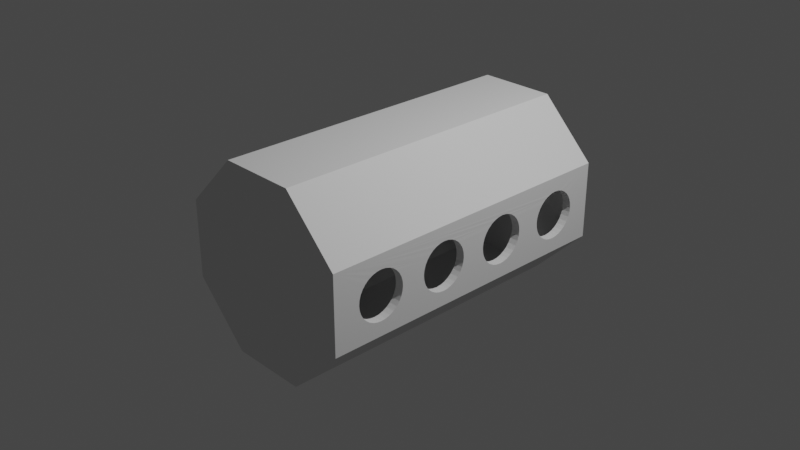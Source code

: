 # Source: SpaceShip.blend  (saved by Blender 3.3.6; exported with 4.5.12 LTS)
import bpy
from mathutils import Matrix  # noqa: F401  (used for matrix-valued properties, if any)

bpy.ops.wm.read_factory_settings(use_empty=True)
scene = bpy.context.scene
scene.name = 'Scene'

# ---- collections
col_collection = bpy.data.collections.new('Collection'); scene.collection.children.link(col_collection)

# ---- world
world_world = bpy.data.worlds.new('World'); scene.world = world_world
world_world.use_nodes = True; world_world.node_tree.nodes.clear()
_N = world_world.node_tree.nodes; _L = world_world.node_tree.links
n0 = _N.new('ShaderNodeOutputWorld'); n0.name = 'World Output'; n0.location = (300, 300)
n1 = _N.new('ShaderNodeBackground'); n1.name = 'Background'; n1.location = (10, 300)
n1.inputs[0].default_value = (0.05088, 0.05088, 0.05088, 1.0)
_L.new(n1.outputs[0], n0.inputs[0])
n0.is_active_output = True
world_world.color = (0.05088, 0.05088, 0.05088)
world_world.use_sun_shadow = False
world_world.sun_shadow_jitter_overblur = 0.0

# ---- cameras
cam_camera = bpy.data.cameras.new('Camera')
cam_camera.clip_end = 100.0
cam_camera.ortho_scale = 7.314

# ---- lights
light_light = bpy.data.lights.new('Light', 'POINT')
light_light.transmission_factor = 0.0
light_light.energy = 1000.0
light_light.shadow_soft_size = 0.1
light_light.shadow_maximum_resolution = 0.006
light_light.use_absolute_resolution = True

# ---- meshes
me_cylinder_002 = bpy.data.meshes.new('Cylinder.002')
me_cylinder_002.from_pydata([(0.0, 1.0, -1.0), (0.0, 1.0, 1.0), (0.7071, 0.7071, -1.0), (0.7071, 0.7071, 1.0), (1.0, 0.0, -1.0), (1.0, 0.0, 1.0), (0.7071, -0.7071, -1.0), (0.7071, -0.7071, 1.0), (0.0, -1.0, -1.0), (0.0, -1.0, 1.0), (-0.7071, -0.7071, -1.0), (-0.7071, -0.7071, 1.0), (-1.0, 0.0, -1.0), (-1.0, 0.0, 1.0), (-0.7071, 0.7071, -1.0), (-0.7071, 0.7071, 1.0), (2.546e-08, 1.103, -1.103), (2.546e-08, 1.103, 1.103), (0.7798, 0.7798, -1.103), (0.7798, 0.7798, 1.103), (1.103, -3.212e-08, -1.103), (1.103, -3.212e-08, 1.103), (0.7798, -0.7798, -1.103), (0.7798, -0.7798, 1.103), (-2.568e-08, -1.103, -1.103), (-2.568e-08, -1.103, 1.103), (-0.7798, -0.7798, -1.103), (-0.7798, -0.7798, 1.103), (-1.103, 1.902e-08, -1.103), (-1.103, 1.902e-08, 1.103), (-0.7798, 0.7798, -1.103), (-0.7798, 0.7798, 1.103), (0.7522, -0.5981, -0.7699), (0.7522, -0.5981, -0.2625), (0.7522, -0.5981, 0.2449), (0.7542, -0.5934, -0.2295), (0.7542, -0.5934, 0.2119), (0.7542, -0.5934, -0.8028), (0.7542, -0.5934, -0.7369), (0.7542, -0.5934, -0.2955), (0.7542, -0.5934, 0.2779), (0.7599, -0.5795, -0.1978), (0.7599, -0.5795, 0.1802), (0.7599, -0.5795, -0.8346), (0.7599, -0.5795, -0.7051), (0.7599, -0.5795, -0.3272), (0.7599, -0.5795, 0.3096), (0.7819, -0.5266, -0.6503), (0.7819, -0.5266, -0.3821), (0.7693, -0.557, -0.6759), (0.7693, -0.557, -0.3564), (0.7693, -0.557, -0.1685), (0.7693, -0.557, 0.1509), (0.7693, -0.557, 0.3389), (0.7972, -0.4896, 0.1043), (0.7972, -0.4896, -0.1219), (0.7972, -0.4896, -0.4031), (0.7972, -0.4896, -0.6292), (0.7972, -0.4896, -0.9105), (0.7819, -0.5266, -0.8894), (0.7819, -0.5266, -0.1429), (0.7819, -0.5266, 0.1253), (0.7819, -0.5266, 0.3645), (0.7693, -0.557, -0.8638), (0.8147, -0.4474, -0.6136), (0.8147, -0.4474, -0.4187), (0.8147, -0.4474, -0.1062), (0.8147, -0.4474, 0.08864), (0.8337, -0.4016, -0.604), (0.8337, -0.4016, -0.4284), (0.8337, -0.4016, -0.0966), (0.8337, -0.4016, 0.07902), (0.8337, -0.4016, -0.9357), (0.8534, -0.3539, -0.939), (0.8449, -0.3744, -0.6021), (0.8422, -0.381, 0.07762), (0.8421, -0.3811, 0.07762), (0.8449, -0.3744, -0.09475), (0.8731, -0.3063, -0.9357), (0.8619, -0.3335, -0.4302), (0.8534, -0.3539, -0.09336), (0.8534, -0.3539, -0.6007), (0.8534, -0.3539, -0.4316), (0.8921, -0.2605, -0.9261), (0.8921, -0.2605, -0.6136), (0.8921, -0.2605, -0.4187), (0.9096, -0.2183, -0.6292), (0.9096, -0.2183, -0.4031), (0.9096, -0.2183, -0.9105), (0.9375, -0.1509, -0.8638), (0.9375, -0.1509, -0.6759), (0.9546, -0.1097, -0.7699), (0.9526, -0.1144, -0.7369), (0.9526, -0.1144, -0.8028), (0.9469, -0.1283, -0.8346), (0.9469, -0.1283, -0.7051), (0.9249, -0.1812, -0.8894), (0.9249, -0.1812, -0.6503), (0.8731, -0.3063, -0.604), (0.8731, -0.3063, -0.4284), (0.8147, -0.4474, -0.9261), (0.7522, -0.5981, 0.7523), (0.7542, -0.5934, 0.7193), (0.7542, -0.5934, 0.7853), (0.7693, -0.557, 0.6583), (0.7693, -0.557, 0.8462), (0.7599, -0.5795, 0.6875), (0.7599, -0.5795, 0.817), (0.7972, -0.4896, 0.3855), (0.7972, -0.4896, 0.6116), (0.7819, -0.5266, 0.6327), (0.8147, -0.4474, 0.4011), (0.8147, -0.4474, 0.596), (0.8147, -0.4474, 0.9085), (0.7972, -0.4896, 0.8929), (0.7819, -0.5266, 0.8719), (0.8337, -0.4016, 0.5864), (0.8337, -0.4016, 0.4108), (0.8449, -0.3744, 0.4126), (0.8534, -0.3539, 0.07577), (0.8337, -0.4016, 0.9181), (0.8534, -0.3539, 0.414), (0.8619, -0.3335, 0.5845), (0.8534, -0.3539, 0.5831), (0.8534, -0.3539, 0.9214), (0.8731, -0.3063, 0.4108), (0.8731, -0.3063, 0.5864), (0.8921, -0.2605, -0.1062), (0.8921, -0.2605, 0.08864), (0.8921, -0.2605, 0.596), (0.8921, -0.2605, 0.4011), (0.8731, -0.3063, 0.9181), (0.8731, -0.3063, -0.0966), (0.8731, -0.3063, 0.07902), (0.9096, -0.2183, 0.3855), (0.9096, -0.2183, 0.6116), (0.9096, -0.2183, -0.1219), (0.9096, -0.2183, 0.1043), (0.9096, -0.2183, 0.8929), (0.9249, -0.1812, 0.6327), (0.9249, -0.1812, 0.3645), (0.9375, -0.1509, 0.3389), (0.9375, -0.1509, 0.6583), (0.9375, -0.1509, -0.3564), (0.9375, -0.1509, -0.1685), (0.9375, -0.1509, 0.1509), (0.9249, -0.1812, -0.3821), (0.9249, -0.1812, -0.1429), (0.9249, -0.1812, 0.1253), (0.9249, -0.1812, 0.8719), (0.9469, -0.1283, -0.1978), (0.9469, -0.1283, 0.1802), (0.9469, -0.1283, 0.3096), (0.9469, -0.1283, 0.6875), (0.9469, -0.1283, 0.817), (0.9526, -0.1144, 0.2119), (0.9526, -0.1144, -0.2295), (0.9546, -0.1097, 0.2449), (0.9546, -0.1097, -0.2625), (0.9546, -0.1097, 0.7523), (0.9526, -0.1144, -0.2955), (0.9526, -0.1144, 0.2779), (0.9526, -0.1144, 0.7193), (0.9526, -0.1144, 0.7853), (0.9469, -0.1283, -0.3272), (0.9375, -0.1509, 0.8462), (0.8921, -0.2605, 0.9085), (-0.9546, 0.1097, -0.7699), (-0.9526, 0.1144, -0.8028), (-0.9526, 0.1144, -0.7369), (-0.9375, 0.1509, -0.8638), (-0.9375, 0.1509, -0.6759), (-0.9469, 0.1283, -0.8346), (-0.9469, 0.1283, -0.7051), (-0.9096, 0.2183, -0.6292), (-0.9096, 0.2183, -0.4031), (-0.9249, 0.1812, -0.6503), (-0.8921, 0.2605, -0.6136), (-0.8921, 0.2605, -0.4187), (-0.8921, 0.2605, -0.9261), (-0.9096, 0.2183, -0.9105), (-0.9249, 0.1812, -0.8894), (-0.8626, 0.3318, -0.6022), (-0.8731, 0.3063, -0.604), (-0.8731, 0.3063, -0.4284), (-0.8676, 0.3197, -0.09569), (-0.8534, 0.3539, -0.6007), (-0.8442, 0.376, -0.4301), (-0.8534, 0.3539, -0.4316), (-0.8428, 0.3795, -0.0951), (-0.8534, 0.3539, -0.09336), (-0.8422, 0.381, 0.07762), (-0.8534, 0.3539, -0.939), (-0.8337, 0.4016, -0.4284), (-0.8337, 0.4016, -0.604), (-0.8337, 0.4016, 0.07902), (-0.8337, 0.4016, -0.0966), (-0.8147, 0.4474, -0.4187), (-0.8147, 0.4474, -0.6136), (-0.8147, 0.4474, -0.1062), (-0.8147, 0.4474, 0.08864), (-0.8147, 0.4474, -0.9261), (-0.8337, 0.4016, -0.9357), (-0.8731, 0.3063, -0.9357), (-0.7972, 0.4896, -0.6292), (-0.7972, 0.4896, -0.4031), (-0.7972, 0.4896, -0.1219), (-0.7972, 0.4896, 0.1043), (-0.7819, 0.5266, 0.1253), (-0.7819, 0.5266, -0.1429), (-0.7693, 0.557, -0.1685), (-0.7693, 0.557, 0.1509), (-0.7693, 0.557, -0.8638), (-0.7693, 0.557, -0.6759), (-0.7693, 0.557, -0.3564), (-0.7819, 0.5266, -0.8894), (-0.7819, 0.5266, -0.6503), (-0.7819, 0.5266, -0.3821), (-0.7819, 0.5266, 0.3645), (-0.7599, 0.5795, -0.7051), (-0.7599, 0.5795, -0.3272), (-0.7599, 0.5795, -0.1978), (-0.7599, 0.5795, 0.1802), (-0.7599, 0.5795, 0.3096), (-0.7522, 0.5981, 0.2449), (-0.7522, 0.5981, -0.2625), (-0.7522, 0.5981, -0.7699), (-0.7542, 0.5934, -0.8028), (-0.7542, 0.5934, -0.7369), (-0.7542, 0.5934, -0.2955), (-0.7542, 0.5934, -0.2295), (-0.7542, 0.5934, 0.2119), (-0.7542, 0.5934, 0.2779), (-0.7599, 0.5795, -0.8346), (-0.7972, 0.4896, -0.9105), (-0.7693, 0.557, 0.3389), (-0.9546, 0.1097, -0.2625), (-0.9546, 0.1097, 0.2449), (-0.9546, 0.1097, 0.7523), (-0.9526, 0.1144, -0.2295), (-0.9526, 0.1144, 0.2119), (-0.9526, 0.1144, -0.2955), (-0.9526, 0.1144, 0.2779), (-0.9526, 0.1144, 0.7193), (-0.9469, 0.1283, -0.1978), (-0.9469, 0.1283, 0.1802), (-0.9469, 0.1283, 0.6875), (-0.9469, 0.1283, 0.3096), (-0.9469, 0.1283, -0.3272), (-0.9526, 0.1144, 0.7853), (-0.9469, 0.1283, 0.817), (-0.9375, 0.1509, 0.3389), (-0.9375, 0.1509, 0.6583), (-0.9249, 0.1812, -0.1429), (-0.9249, 0.1812, 0.1253), (-0.9375, 0.1509, -0.1685), (-0.9375, 0.1509, 0.1509), (-0.9375, 0.1509, 0.8462), (-0.9249, 0.1812, 0.3645), (-0.9249, 0.1812, 0.6327), (-0.9096, 0.2183, 0.6116), (-0.9096, 0.2183, 0.3855), (-0.9096, 0.2183, 0.1043), (-0.9096, 0.2183, -0.1219), (-0.9249, 0.1812, -0.3821), (-0.9249, 0.1812, 0.8719), (-0.9375, 0.1509, -0.3564), (-0.9096, 0.2183, 0.8929), (-0.8921, 0.2605, -0.1062), (-0.8921, 0.2605, 0.08864), (-0.8921, 0.2605, 0.4011), (-0.8921, 0.2605, 0.596), (-0.8731, 0.3063, -0.0966), (-0.8731, 0.3063, 0.07902), (-0.8731, 0.3063, 0.4108), (-0.8731, 0.3063, 0.5864), (-0.8921, 0.2605, 0.9085), (-0.864, 0.3284, 0.07751), (-0.8534, 0.3539, 0.07577), (-0.8626, 0.3318, 0.4125), (-0.8731, 0.3063, 0.9181), (-0.8337, 0.4016, 0.4108), (-0.8337, 0.4016, 0.5864), (-0.8442, 0.376, 0.5846), (-0.8534, 0.3539, 0.9214), (-0.8534, 0.3539, 0.414), (-0.8534, 0.3539, 0.5831), (-0.8337, 0.4016, 0.9181), (-0.8147, 0.4474, 0.596), (-0.8147, 0.4474, 0.4011), (-0.7972, 0.4896, 0.3855), (-0.7972, 0.4896, 0.6116), (-0.7819, 0.5266, 0.6327), (-0.7972, 0.4896, 0.8929), (-0.8147, 0.4474, 0.9085), (-0.7693, 0.557, 0.6583), (-0.7693, 0.557, 0.8462), (-0.7522, 0.5981, 0.7523), (-0.7542, 0.5934, 0.7853), (-0.7542, 0.5934, 0.7193), (-0.7599, 0.5795, 0.817), (-0.7599, 0.5795, 0.6875), (-0.7819, 0.5266, 0.8719), (0.84, -0.6345, 0.7523), (0.842, -0.6298, 0.7193), (0.842, -0.6298, 0.7853), (0.8571, -0.5934, 0.6583), (0.8571, -0.5934, 0.8462), (0.8477, -0.616, 0.6875), (0.8477, -0.616, 0.817), (0.885, -0.526, 0.3855), (0.885, -0.526, 0.6116), (0.8697, -0.563, 0.6327), (0.9025, -0.4838, 0.4011), (0.9025, -0.4838, 0.596), (0.9025, -0.4838, 0.9085), (0.885, -0.526, 0.8929), (0.8697, -0.563, 0.8719), (0.9214, -0.438, 0.4108), (0.9214, -0.438, 0.5864), (0.93, -0.4174, 0.07761), (0.9363, -0.4022, 0.4132), (0.9214, -0.438, 0.9181), (0.9412, -0.3903, 0.5831), (0.9412, -0.3903, 0.414), (0.9461, -0.3785, 0.584), (0.9554, -0.3561, -0.09569), (0.9461, -0.3785, 0.07658), (0.9412, -0.3903, 0.07577), (0.9412, -0.3903, 0.9214), (0.9609, -0.3427, -0.0966), (0.9609, -0.3427, 0.07902), (0.9609, -0.3427, 0.5864), (0.9609, -0.3427, 0.4108), (0.9609, -0.3427, 0.9181), (0.9799, -0.2969, -0.1062), (0.9799, -0.2969, 0.08864), (0.9799, -0.2969, 0.596), (0.9799, -0.2969, 0.4011), (0.9974, -0.2547, -0.1219), (0.9974, -0.2547, 0.1043), (0.9974, -0.2547, 0.3855), (0.9974, -0.2547, 0.6116), (1.013, -0.2177, 0.6327), (0.9974, -0.2547, 0.8929), (1.013, -0.2177, 0.1253), (1.013, -0.2177, -0.1429), (1.025, -0.1873, -0.1685), (1.025, -0.1873, 0.1509), (1.025, -0.1873, 0.6583), (1.025, -0.1873, 0.3389), (1.013, -0.2177, 0.3645), (1.013, -0.2177, -0.3821), (1.013, -0.2177, 0.8719), (1.035, -0.1647, 0.3096), (1.035, -0.1647, 0.6875), (1.035, -0.1647, -0.1978), (1.035, -0.1647, 0.1802), (1.035, -0.1647, -0.3272), (1.035, -0.1647, 0.817), (1.04, -0.1508, -0.2295), (1.04, -0.1508, 0.2119), (1.042, -0.1461, -0.2625), (1.042, -0.1461, 0.2449), (1.042, -0.1461, 0.7523), (1.04, -0.1508, -0.2955), (1.04, -0.1508, 0.2779), (1.04, -0.1508, 0.7193), (1.04, -0.1508, 0.7853), (1.025, -0.1873, -0.3564), (1.025, -0.1873, 0.8462), (0.9799, -0.2969, 0.9085), (0.84, -0.6345, -0.7699), (0.84, -0.6345, -0.2625), (0.84, -0.6345, 0.2449), (0.842, -0.6298, -0.2295), (0.842, -0.6298, 0.2119), (0.842, -0.6298, -0.8028), (0.842, -0.6298, -0.7369), (0.842, -0.6298, -0.2955), (0.8477, -0.616, -0.7051), (0.8477, -0.616, -0.3272), (0.8477, -0.616, 0.1802), (0.8477, -0.616, -0.1978), (0.8477, -0.616, -0.8346), (0.842, -0.6298, 0.2779), (0.8477, -0.616, 0.3096), (0.8571, -0.5934, -0.1685), (0.8571, -0.5934, 0.1509), (0.8697, -0.563, -0.6503), (0.8697, -0.563, -0.3821), (0.8571, -0.5934, -0.6759), (0.8571, -0.5934, -0.3564), (0.8571, -0.5934, 0.3389), (0.8697, -0.563, -0.1429), (0.8697, -0.563, 0.1253), (0.885, -0.526, -0.4031), (0.885, -0.526, -0.6292), (0.885, -0.526, -0.9105), (0.885, -0.526, -0.1219), (0.885, -0.526, 0.1043), (0.8697, -0.563, -0.8894), (0.8697, -0.563, 0.3645), (0.8571, -0.5934, -0.8638), (0.9025, -0.4838, -0.6136), (0.9025, -0.4838, -0.4187), (0.9025, -0.4838, -0.1062), (0.9025, -0.4838, 0.08864), (0.9214, -0.438, -0.9357), (0.9214, -0.438, -0.604), (0.9214, -0.438, -0.4284), (0.9412, -0.3903, -0.939), (0.9363, -0.4022, -0.6015), (0.9609, -0.3427, -0.9357), (0.9412, -0.3903, -0.6007), (0.9461, -0.3785, -0.4308), (0.9412, -0.3903, -0.4316), (0.9412, -0.3903, -0.09336), (0.9363, -0.4022, -0.09417), (0.9214, -0.438, -0.0966), (0.9214, -0.438, 0.07902), (0.9799, -0.2969, -0.9261), (0.9799, -0.2969, -0.6136), (0.9799, -0.2969, -0.4187), (0.9974, -0.2547, -0.6292), (0.9974, -0.2547, -0.4031), (0.9974, -0.2547, -0.9105), (1.025, -0.1873, -0.8638), (1.025, -0.1873, -0.6759), (1.042, -0.1461, -0.7699), (1.04, -0.1508, -0.7369), (1.04, -0.1508, -0.8028), (1.035, -0.1647, -0.8346), (1.035, -0.1647, -0.7051), (1.013, -0.2177, -0.8894), (1.013, -0.2177, -0.6503), (0.9609, -0.3427, -0.604), (0.9609, -0.3427, -0.4284), (0.9025, -0.4838, -0.9261), (-1.042, 0.1461, 0.2449), (-1.042, 0.1461, -0.2625), (-1.042, 0.1461, 0.7523), (-1.04, 0.1508, -0.2295), (-1.04, 0.1508, 0.2119), (-1.04, 0.1508, 0.2779), (-1.04, 0.1508, 0.7193), (-1.04, 0.1508, 0.7853), (-1.035, 0.1647, 0.1802), (-1.035, 0.1647, -0.1978), (-1.035, 0.1647, 0.6875), (-1.035, 0.1647, 0.3096), (-1.035, 0.1647, 0.817), (-1.035, 0.1647, -0.3272), (-1.04, 0.1508, -0.2955), (-1.025, 0.1873, -0.1685), (-1.025, 0.1873, 0.1509), (-1.013, 0.2177, 0.3645), (-1.013, 0.2177, 0.6327), (-1.025, 0.1873, -0.3564), (-1.025, 0.1873, 0.6583), (-1.025, 0.1873, 0.3389), (-1.013, 0.2177, 0.1253), (-1.013, 0.2177, -0.1429), (-0.9974, 0.2547, 0.3855), (-0.9974, 0.2547, 0.6116), (-0.9974, 0.2547, -0.1219), (-0.9974, 0.2547, 0.1043), (-0.9974, 0.2547, 0.8929), (-1.013, 0.2177, -0.3821), (-1.013, 0.2177, 0.8719), (-1.025, 0.1873, 0.8462), (-0.9799, 0.2969, -0.1062), (-0.9799, 0.2969, 0.08864), (-0.9799, 0.2969, 0.4011), (-0.9799, 0.2969, 0.596), (-0.9609, 0.3427, 0.4108), (-0.9609, 0.3427, 0.5864), (-0.9609, 0.3427, 0.9181), (-0.9609, 0.3427, 0.07902), (-0.9609, 0.3427, -0.0966), (-0.9482, 0.3734, 0.5843), (-0.9412, 0.3903, 0.9214), (-0.9412, 0.3903, 0.5831), (-0.9412, 0.3903, 0.414), (-0.9341, 0.4073, 0.4129), (-0.9214, 0.438, 0.9181), (-0.93, 0.4174, 0.07761), (-0.9412, 0.3903, 0.07577), (-0.9025, 0.4838, 0.4011), (-0.9025, 0.4838, 0.596), (-0.9025, 0.4838, 0.9085), (-0.885, 0.526, 0.3855), (-0.885, 0.526, 0.6116), (-0.885, 0.526, 0.8929), (-0.8571, 0.5934, 0.6583), (-0.8571, 0.5934, 0.8462), (-0.84, 0.6345, 0.7523), (-0.842, 0.6298, 0.7193), (-0.842, 0.6298, 0.7853), (-0.8477, 0.616, 0.6875), (-0.8477, 0.616, 0.817), (-0.8697, 0.563, 0.6327), (-0.8697, 0.563, 0.8719), (-0.9214, 0.438, 0.4108), (-0.9214, 0.438, 0.5864), (-0.9799, 0.2969, 0.9085), (-1.042, 0.1461, -0.7699), (-1.04, 0.1508, -0.8028), (-1.04, 0.1508, -0.7369), (-1.025, 0.1873, -0.8638), (-1.025, 0.1873, -0.6759), (-1.013, 0.2177, -0.8894), (-1.035, 0.1647, -0.8346), (-1.035, 0.1647, -0.7051), (-1.013, 0.2177, -0.6503), (-0.9974, 0.2547, -0.4031), (-0.9974, 0.2547, -0.6292), (-0.9799, 0.2969, -0.4187), (-0.9799, 0.2969, -0.9261), (-0.9799, 0.2969, -0.6136), (-0.9974, 0.2547, -0.9105), (-0.9609, 0.3427, -0.9357), (-0.9609, 0.3427, -0.4284), (-0.9609, 0.3427, -0.604), (-0.9482, 0.3734, -0.4304), (-0.9412, 0.3903, -0.4316), (-0.9412, 0.3903, -0.6007), (-0.9341, 0.4073, -0.6019), (-0.9341, 0.4073, -0.09451), (-0.9285, 0.421, 0.07786), (-0.9412, 0.3903, -0.09336), (-0.9412, 0.3903, -0.939), (-0.9214, 0.438, -0.9357), (-0.9214, 0.438, -0.4284), (-0.9214, 0.438, -0.604), (-0.9214, 0.438, 0.07902), (-0.9214, 0.438, -0.0966), (-0.9025, 0.4838, 0.08864), (-0.9025, 0.4838, -0.1062), (-0.9025, 0.4838, -0.4187), (-0.9025, 0.4838, -0.6136), (-0.885, 0.526, -0.6292), (-0.885, 0.526, -0.4031), (-0.885, 0.526, -0.1219), (-0.885, 0.526, 0.1043), (-0.8697, 0.563, -0.6503), (-0.885, 0.526, -0.9105), (-0.8697, 0.563, 0.1253), (-0.8697, 0.563, -0.1429), (-0.8571, 0.5934, -0.3564), (-0.8571, 0.5934, -0.6759), (-0.8571, 0.5934, -0.1685), (-0.8571, 0.5934, 0.1509), (-0.8697, 0.563, -0.3821), (-0.8697, 0.563, -0.8894), (-0.8697, 0.563, 0.3645), (-0.8477, 0.616, -0.7051), (-0.8477, 0.616, -0.3272), (-0.8477, 0.616, 0.1802), (-0.8477, 0.616, -0.1978), (-0.8477, 0.616, -0.8346), (-0.8477, 0.616, 0.3096), (-0.842, 0.6298, 0.2119), (-0.842, 0.6298, -0.2295), (-0.84, 0.6345, 0.2449), (-0.84, 0.6345, -0.2625), (-0.84, 0.6345, -0.7699), (-0.842, 0.6298, -0.8028), (-0.842, 0.6298, -0.7369), (-0.842, 0.6298, -0.2955), (-0.842, 0.6298, 0.2779), (-0.8571, 0.5934, -0.8638), (-0.8571, 0.5934, 0.3389), (-0.9025, 0.4838, -0.9261)], [], [(0, 2, 3, 1), (2, 4, 5, 3), (75, 80, 77, 76), (79, 81, 74, 82), (82, 74, 68, 64, 57, 47, 49, 44, 38, 32, 37, 43, 63, 6, 7, 5, 4, 89, 94, 93, 91, 92, 95, 90, 97, 86, 84, 98, 81, 79, 99, 85, 87, 146, 143, 164, 160, 158, 156, 150, 144, 147, 136, 127, 132, 80, 75, 119, 133, 128, 137, 148, 145, 151, 155, 157, 161, 152, 141, 140, 134, 130, 125, 121, 122, 126, 129, 135, 139, 142, 153, 162, 159, 163, 154, 165, 149, 138, 166, 131, 124, 120, 113, 114, 115, 105, 107, 103, 101, 102, 106, 104, 110, 109, 112, 116, 123, 118, 117, 111, 108, 62, 53, 46, 40, 34, 36, 42, 52, 61, 54, 67, 71, 76, 77, 70, 66, 55, 60, 51, 41, 35, 33, 39, 45, 50, 48, 56, 65, 69), (89, 4, 6, 63, 59, 58, 100, 72, 73, 78, 83, 88, 96), (123, 122, 121, 118), (6, 8, 9, 7), (8, 10, 11, 9), (10, 12, 13, 11), (13, 15, 1, 3, 5, 7, 9, 11), (170, 12, 14, 212, 215, 234, 201, 202, 192, 203, 179, 180, 181), (186, 187, 188, 182), (277, 185, 190, 189, 191, 278), (281, 289, 290, 218, 235, 223, 232, 224, 231, 222, 211, 208, 207, 200, 195, 191, 189, 196, 199, 206, 209, 210, 221, 230, 225, 229, 220, 214, 217, 205, 197, 193, 187, 186, 194, 198, 204, 216, 213, 219, 228, 226, 227, 233, 212, 14, 15, 13, 12, 170, 172, 168, 167, 169, 173, 171, 176, 174, 177, 183, 182, 188, 184, 178, 175, 264, 266, 248, 241, 236, 239, 244, 255, 253, 263, 268, 272, 185, 277, 273, 269, 262, 254, 256, 245, 240, 237, 242, 247, 251, 258, 261, 270, 274, 279, 286, 275, 271, 260, 259, 252, 246, 243, 238, 249, 250, 257, 265, 267, 276, 280, 284, 287, 294, 293, 302, 296, 300, 298, 297, 299, 301, 295, 292, 291, 288, 282, 283, 285), (279, 285, 283, 286), (14, 0, 1, 15), (6, 4, 2, 0, 14, 12, 10, 8), (16, 17, 19, 18), (18, 19, 21, 20), (323, 321, 324, 325), (326, 327, 328, 320, 418, 417), (403, 22, 20, 427, 434, 426, 421, 413, 411, 408, 438, 398, 401), (436, 422, 424, 435, 428, 433, 430, 429, 431, 432, 427, 20, 21, 23, 22, 403, 384, 377, 372, 378, 380, 391, 389, 397, 404, 409, 412, 416, 410, 405, 396, 390, 392, 381, 379, 373, 375, 383, 387, 394, 399, 406, 419, 418, 320, 420, 407, 400, 395, 388, 382, 376, 374, 385, 386, 393, 402, 310, 313, 318, 321, 323, 319, 314, 311, 312, 306, 308, 304, 303, 305, 309, 307, 317, 316, 315, 322, 329, 334, 371, 344, 353, 370, 359, 368, 364, 367, 355, 349, 343, 342, 337, 332, 325, 324, 333, 338, 341, 351, 350, 354, 366, 363, 361, 357, 348, 345, 340, 336, 331, 327, 326, 330, 335, 339, 346, 347, 356, 360, 362, 365, 358, 369, 352, 425, 423, 437, 415, 414), (414, 415, 416, 412), (22, 23, 25, 24), (24, 25, 27, 26), (26, 27, 29, 28), (29, 27, 25, 23, 21, 19, 17, 31), (480, 483, 475, 473, 463, 456, 460, 450, 444, 439, 443, 447, 455, 461, 466, 472, 478, 487, 486, 530, 479, 471, 465, 462, 454, 448, 442, 440, 453, 452, 458, 468, 515, 517, 522, 524, 526, 523, 519, 516, 514, 510, 513, 508, 506, 507, 512, 509, 28, 29, 31, 30, 571, 560, 567, 566, 568, 556, 550, 545, 541, 540, 534, 527, 525, 533, 539, 542, 553, 549, 557, 569, 565, 563, 559, 551, 548, 543, 538, 536, 528, 529, 535, 537, 544, 547, 552, 558, 562, 564, 570, 561, 572, 555, 491, 488, 503, 484, 482, 504, 489, 492, 501, 494, 499, 497, 496, 498, 500, 495, 502, 493, 490, 485, 481, 477, 505, 467, 469, 470, 451, 446, 441, 445, 449, 459, 457, 464, 474, 476), (483, 480, 482, 484), (528, 530, 486, 529), (526, 524, 525, 527), (571, 30, 28, 509, 511, 520, 518, 521, 531, 532, 573, 546, 554), (30, 31, 17, 16), (30, 16, 18, 20, 22, 24, 26, 28), (203, 192, 531, 521), (179, 203, 521, 518), (180, 179, 518, 520), (181, 180, 520, 511), (170, 181, 511, 509), (512, 172, 170, 509), (507, 168, 172, 512), (506, 167, 168, 507), (508, 169, 167, 506), (513, 173, 169, 508), (510, 171, 173, 513), (514, 176, 171, 510), (516, 174, 176, 514), (519, 177, 174, 516), (523, 183, 177, 519), (526, 186, 182, 183, 523), (534, 194, 186, 526, 527), (540, 198, 194, 534), (541, 204, 198, 540), (545, 216, 204, 541), (550, 213, 216, 545), (213, 550, 556, 219), (219, 556, 568, 228), (228, 568, 566, 226), (227, 226, 566, 567), (233, 227, 567, 560), (212, 233, 560, 571), (215, 212, 571, 554), (234, 215, 554, 546), (201, 234, 546, 573), (202, 201, 573, 532), (192, 202, 532, 531), (184, 188, 525, 524, 522), (178, 184, 522, 517), (175, 178, 517, 515), (264, 175, 515, 468), (266, 264, 468, 458), (452, 248, 266, 458), (453, 241, 248, 452), (440, 236, 241, 453), (442, 239, 236, 440), (448, 244, 239, 442), (454, 255, 244, 448), (462, 253, 255, 454), (465, 263, 253, 462), (471, 268, 263, 465), (479, 272, 268, 471), (530, 190, 185, 272, 479), (536, 196, 189, 190, 530, 528), (538, 199, 196, 536), (543, 206, 199, 538), (548, 209, 206, 543), (551, 210, 209, 548), (210, 551, 559, 221), (221, 559, 563, 230), (230, 563, 565, 225), (229, 225, 565, 569), (220, 229, 569, 557), (214, 220, 557, 549), (217, 214, 549, 553), (205, 217, 553, 542), (197, 205, 542, 539), (193, 197, 539, 533), (188, 187, 193, 533, 525), (273, 277, 278, 487, 478), (269, 273, 478, 472), (262, 269, 472, 466), (254, 262, 466, 461), (256, 254, 461, 455), (447, 245, 256, 455), (443, 240, 245, 447), (439, 237, 240, 443), (444, 242, 237, 439), (450, 247, 242, 444), (460, 251, 247, 450), (456, 258, 251, 460), (463, 261, 258, 456), (473, 270, 261, 463), (475, 274, 270, 473), (483, 285, 279, 274, 475), (503, 281, 285, 483, 484), (488, 289, 281, 503), (491, 290, 289, 488), (555, 218, 290, 491), (572, 235, 218, 555), (235, 572, 561, 223), (223, 561, 570, 232), (232, 570, 564, 224), (231, 224, 564, 562), (222, 231, 562, 558), (211, 222, 558, 552), (208, 211, 552, 547), (207, 208, 547, 544), (200, 207, 544, 537), (195, 200, 537, 535), (278, 191, 195, 535, 529, 486, 487), (275, 286, 482, 480, 476), (271, 275, 476, 474), (260, 271, 474, 464), (259, 260, 464, 457), (252, 259, 457, 459), (449, 246, 252, 459), (445, 243, 246, 449), (441, 238, 243, 445), (446, 249, 238, 441), (451, 250, 249, 446), (470, 257, 250, 451), (469, 265, 257, 470), (467, 267, 265, 469), (505, 276, 267, 467), (477, 280, 276, 505), (481, 284, 280, 477), (485, 287, 284, 481), (490, 294, 287, 485), (493, 293, 294, 490), (502, 302, 293, 493), (495, 296, 302, 502), (296, 495, 500, 300), (300, 500, 498, 298), (298, 498, 496, 297), (299, 297, 496, 497), (301, 299, 497, 499), (295, 301, 499, 494), (292, 295, 494, 501), (291, 292, 501, 492), (288, 291, 492, 489), (282, 288, 489, 504), (286, 283, 282, 504, 482), (73, 72, 408, 411), (72, 100, 438, 408), (100, 58, 398, 438), (58, 59, 401, 398), (59, 63, 403, 401), (403, 63, 43, 384), (384, 43, 37, 377), (377, 37, 32, 372), (38, 378, 372, 32), (44, 380, 378, 38), (49, 391, 380, 44), (47, 389, 391, 49), (57, 397, 389, 47), (64, 404, 397, 57), (68, 409, 404, 64), (74, 81, 414, 412, 409, 68), (98, 436, 414, 81), (84, 422, 436, 98), (86, 424, 422, 84), (97, 435, 424, 86), (90, 428, 435, 97), (90, 95, 433, 428), (95, 92, 430, 433), (92, 91, 429, 430), (429, 91, 93, 431), (431, 93, 94, 432), (432, 94, 89, 427), (89, 96, 434, 427), (96, 88, 426, 434), (88, 83, 421, 426), (83, 78, 413, 421), (78, 73, 411, 413), (82, 69, 410, 416), (69, 65, 405, 410), (65, 56, 396, 405), (56, 48, 390, 396), (48, 50, 392, 390), (392, 50, 45, 381), (381, 45, 39, 379), (379, 39, 33, 373), (35, 375, 373, 33), (41, 383, 375, 35), (51, 387, 383, 41), (60, 394, 387, 51), (55, 399, 394, 60), (66, 406, 399, 55), (70, 419, 406, 66), (77, 80, 417, 418, 419, 70), (417, 80, 132, 330, 326), (127, 335, 330, 132), (136, 339, 335, 127), (147, 346, 339, 136), (144, 347, 346, 147), (144, 150, 356, 347), (150, 156, 360, 356), (156, 158, 362, 360), (362, 158, 160, 365), (365, 160, 164, 358), (358, 164, 143, 369), (143, 146, 352, 369), (146, 87, 425, 352), (87, 85, 423, 425), (85, 99, 437, 423), (99, 79, 82, 416, 415, 437), (119, 75, 76, 71, 420, 320, 328), (71, 67, 407, 420), (67, 54, 400, 407), (54, 61, 395, 400), (61, 52, 388, 395), (388, 52, 42, 382), (382, 42, 36, 376), (376, 36, 34, 374), (40, 385, 374, 34), (46, 386, 385, 40), (53, 393, 386, 46), (62, 402, 393, 53), (108, 310, 402, 62), (111, 313, 310, 108), (117, 318, 313, 111), (118, 121, 324, 321, 318, 117), (125, 333, 324, 121), (130, 338, 333, 125), (134, 341, 338, 130), (140, 351, 341, 134), (141, 350, 351, 140), (141, 152, 354, 350), (152, 161, 366, 354), (161, 157, 363, 366), (363, 157, 155, 361), (361, 155, 151, 357), (357, 151, 145, 348), (145, 148, 345, 348), (148, 137, 340, 345), (137, 128, 336, 340), (128, 133, 331, 336), (133, 119, 328, 327, 331), (123, 116, 319, 323), (116, 112, 314, 319), (112, 109, 311, 314), (109, 110, 312, 311), (110, 104, 306, 312), (306, 104, 106, 308), (308, 106, 102, 304), (304, 102, 101, 303), (103, 305, 303, 101), (107, 309, 305, 103), (105, 307, 309, 107), (115, 317, 307, 105), (114, 316, 317, 115), (113, 315, 316, 114), (120, 322, 315, 113), (124, 329, 322, 120), (131, 334, 329, 124), (166, 371, 334, 131), (138, 344, 371, 166), (149, 353, 344, 138), (165, 370, 353, 149), (165, 154, 359, 370), (154, 163, 368, 359), (163, 159, 364, 368), (364, 159, 162, 367), (367, 162, 153, 355), (355, 153, 142, 349), (142, 139, 343, 349), (139, 135, 342, 343), (135, 129, 337, 342), (129, 126, 332, 337), (126, 122, 123, 323, 325, 332)])
_uv = me_cylinder_002.uv_layers.new(name='UVMap')
_uv.uv.foreach_set('vector', [1.0, 0.5, 0.875, 0.5, 0.875, 1.0, 1.0, 1.0, 0.875, 0.5, 0.75, 0.5, 0.75, 1.0, 0.875, 1.0, 0.6826, 0.7694, 0.6874, 0.7267, 0.6838, 0.7263, 0.6826, 0.7694, 0.691, 0.6424, 0.6874, 0.5998, 0.6838, 0.5995, 0.6874, 0.6421, 0.6874, 0.6421, 0.6838, 0.5995, 0.679, 0.599, 0.6709, 0.5966, 0.6634, 0.5927, 0.6569, 0.5874, 0.6515, 0.581, 0.6475, 0.5737, 0.6451, 0.5658, 0.6443, 0.5575, 0.6451, 0.5493, 0.6475, 0.5414, 0.6515, 0.534, 0.625, 0.5, 0.625, 1.0, 0.75, 1.0, 0.75, 0.5, 0.7233, 0.534, 0.7273, 0.5414, 0.7298, 0.5493, 0.7306, 0.5575, 0.7298, 0.5658, 0.7273, 0.5737, 0.7233, 0.581, 0.718, 0.5874, 0.7114, 0.5927, 0.704, 0.5966, 0.6959, 0.599, 0.6874, 0.5998, 0.691, 0.6424, 0.6959, 0.6429, 0.704, 0.6453, 0.7114, 0.6492, 0.718, 0.6545, 0.7233, 0.6609, 0.7273, 0.6682, 0.7298, 0.6761, 0.7306, 0.6844, 0.7298, 0.6926, 0.7273, 0.7006, 0.7233, 0.7079, 0.718, 0.7143, 0.7114, 0.7195, 0.704, 0.7234, 0.6959, 0.7258, 0.6874, 0.7267, 0.6826, 0.7694, 0.6874, 0.7689, 0.6959, 0.7698, 0.704, 0.7722, 0.7114, 0.7761, 0.718, 0.7813, 0.7233, 0.7877, 0.7273, 0.795, 0.7298, 0.803, 0.7306, 0.8112, 0.7298, 0.8195, 0.7273, 0.8274, 0.7233, 0.8347, 0.718, 0.8411, 0.7114, 0.8464, 0.704, 0.8503, 0.6959, 0.8527, 0.6874, 0.8535, 0.691, 0.8961, 0.6959, 0.8966, 0.704, 0.899, 0.7114, 0.9029, 0.718, 0.9082, 0.7233, 0.9146, 0.7273, 0.9219, 0.7298, 0.9298, 0.7306, 0.9381, 0.7298, 0.9463, 0.7273, 0.9542, 0.7233, 0.9616, 0.718, 0.968, 0.7114, 0.9732, 0.704, 0.9771, 0.6959, 0.9795, 0.6874, 0.9803, 0.679, 0.9795, 0.6709, 0.9771, 0.6634, 0.9732, 0.6569, 0.968, 0.6515, 0.9616, 0.6475, 0.9542, 0.6451, 0.9463, 0.6443, 0.9381, 0.6451, 0.9298, 0.6475, 0.9219, 0.6515, 0.9146, 0.6569, 0.9082, 0.6634, 0.9029, 0.6709, 0.899, 0.679, 0.8966, 0.6874, 0.8958, 0.6838, 0.8532, 0.679, 0.8527, 0.6709, 0.8503, 0.6634, 0.8464, 0.6569, 0.8411, 0.6515, 0.8347, 0.6475, 0.8274, 0.6451, 0.8195, 0.6443, 0.8112, 0.6451, 0.803, 0.6475, 0.795, 0.6515, 0.7877, 0.6569, 0.7813, 0.6634, 0.7761, 0.6709, 0.7722, 0.679, 0.7698, 0.6826, 0.7694, 0.6838, 0.7263, 0.679, 0.7258, 0.6709, 0.7234, 0.6634, 0.7195, 0.6569, 0.7143, 0.6515, 0.7079, 0.6475, 0.7006, 0.6451, 0.6926, 0.6443, 0.6844, 0.6451, 0.6761, 0.6475, 0.6682, 0.6515, 0.6609, 0.6569, 0.6545, 0.6634, 0.6492, 0.6709, 0.6453, 0.679, 0.6429, 0.7233, 0.534, 0.75, 0.5, 0.625, 0.5, 0.6515, 0.534, 0.6569, 0.5276, 0.6634, 0.5224, 0.6709, 0.5185, 0.679, 0.5161, 0.6874, 0.5153, 0.6959, 0.5161, 0.704, 0.5185, 0.7114, 0.5224, 0.718, 0.5276, 0.6874, 0.8958, 0.691, 0.8961, 0.6874, 0.8535, 0.6838, 0.8532, 0.625, 0.5, 0.5, 0.5, 0.5, 1.0, 0.625, 1.0, 0.5, 0.5, 0.375, 0.5, 0.375, 1.0, 0.5, 1.0, 0.375, 0.5, 0.25, 0.5, 0.25, 1.0, 0.375, 1.0, 0.01, 0.25, 0.08029, 0.4197, 0.25, 0.49, 0.4197, 0.4197, 0.49, 0.25, 0.4197, 0.08029, 0.25, 0.01, 0.08029, 0.08029, 0.2233, 0.534, 0.25, 0.5, 0.125, 0.5, 0.1515, 0.534, 0.1569, 0.5276, 0.1634, 0.5224, 0.1709, 0.5185, 0.179, 0.5161, 0.1874, 0.5153, 0.1959, 0.5161, 0.204, 0.5185, 0.2114, 0.5224, 0.218, 0.5276, 0.1874, 0.5998, 0.1835, 0.6425, 0.1874, 0.6421, 0.1913, 0.5994, 0.1919, 0.7694, 0.1935, 0.7261, 0.1874, 0.7267, 0.1829, 0.7262, 0.1826, 0.7694, 0.1874, 0.7689, 0.179, 0.8527, 0.1709, 0.8503, 0.1634, 0.8464, 0.1569, 0.8411, 0.1515, 0.8347, 0.1475, 0.8274, 0.1451, 0.8195, 0.1443, 0.8112, 0.1451, 0.803, 0.1475, 0.795, 0.1515, 0.7877, 0.1569, 0.7813, 0.1634, 0.7761, 0.1709, 0.7722, 0.179, 0.7698, 0.1826, 0.7694, 0.1829, 0.7262, 0.179, 0.7258, 0.1709, 0.7234, 0.1634, 0.7195, 0.1569, 0.7143, 0.1515, 0.7079, 0.1475, 0.7006, 0.1451, 0.6926, 0.1443, 0.6844, 0.1451, 0.6761, 0.1475, 0.6682, 0.1515, 0.6609, 0.1569, 0.6545, 0.1634, 0.6492, 0.1709, 0.6453, 0.179, 0.6429, 0.1835, 0.6425, 0.1874, 0.5998, 0.179, 0.599, 0.1709, 0.5966, 0.1634, 0.5927, 0.1569, 0.5874, 0.1515, 0.581, 0.1475, 0.5737, 0.1451, 0.5658, 0.1443, 0.5575, 0.1451, 0.5493, 0.1475, 0.5414, 0.1515, 0.534, 0.125, 0.5, 0.125, 1.0, 0.25, 1.0, 0.25, 0.5, 0.2233, 0.534, 0.2273, 0.5414, 0.2298, 0.5493, 0.2306, 0.5575, 0.2298, 0.5658, 0.2273, 0.5737, 0.2233, 0.581, 0.218, 0.5874, 0.2114, 0.5927, 0.204, 0.5966, 0.1959, 0.599, 0.1913, 0.5994, 0.1874, 0.6421, 0.1959, 0.6429, 0.204, 0.6453, 0.2114, 0.6492, 0.218, 0.6545, 0.2233, 0.6609, 0.2273, 0.6682, 0.2298, 0.6761, 0.2306, 0.6844, 0.2298, 0.6926, 0.2273, 0.7006, 0.2233, 0.7079, 0.218, 0.7143, 0.2114, 0.7195, 0.204, 0.7234, 0.1959, 0.7258, 0.1935, 0.7261, 0.1919, 0.7694, 0.1959, 0.7698, 0.204, 0.7722, 0.2114, 0.7761, 0.218, 0.7813, 0.2233, 0.7877, 0.2273, 0.795, 0.2298, 0.803, 0.2306, 0.8112, 0.2298, 0.8195, 0.2273, 0.8274, 0.2233, 0.8347, 0.218, 0.8411, 0.2114, 0.8464, 0.204, 0.8503, 0.1959, 0.8527, 0.1913, 0.8531, 0.1874, 0.8958, 0.1959, 0.8966, 0.204, 0.899, 0.2114, 0.9029, 0.218, 0.9082, 0.2233, 0.9146, 0.2273, 0.9219, 0.2298, 0.9298, 0.2306, 0.9381, 0.2298, 0.9463, 0.2273, 0.9542, 0.2233, 0.9616, 0.218, 0.968, 0.2114, 0.9732, 0.204, 0.9771, 0.1959, 0.9795, 0.1874, 0.9803, 0.179, 0.9795, 0.1709, 0.9771, 0.1634, 0.9732, 0.1569, 0.968, 0.1515, 0.9616, 0.1475, 0.9542, 0.1451, 0.9463, 0.1443, 0.9381, 0.1451, 0.9298, 0.1475, 0.9219, 0.1515, 0.9146, 0.1569, 0.9082, 0.1634, 0.9029, 0.1709, 0.899, 0.179, 0.8966, 0.1835, 0.8962, 0.1874, 0.8535, 0.1913, 0.8531, 0.1874, 0.8535, 0.1835, 0.8962, 0.1874, 0.8958, 0.125, 0.5, 0.0, 0.5, 0.0, 1.0, 0.125, 1.0, 0.9197, 0.08029, 0.99, 0.25, 0.9197, 0.4197, 0.75, 0.49, 0.5803, 0.4197, 0.51, 0.25, 0.5803, 0.08029, 0.75, 0.01, 1.0, 0.5, 1.0, 1.0, 0.875, 1.0, 0.875, 0.5, 0.875, 0.5, 0.875, 1.0, 0.75, 1.0, 0.75, 0.5, 0.6874, 0.8822, 0.6855, 0.8437, 0.6874, 0.8439, 0.6893, 0.8824, 0.6929, 0.7283, 0.6893, 0.7674, 0.6874, 0.7672, 0.6831, 0.7676, 0.6855, 0.7287, 0.6874, 0.7288, 0.6549, 0.5542, 0.625, 0.5, 0.75, 0.5, 0.72, 0.5542, 0.7151, 0.5484, 0.7092, 0.5436, 0.7024, 0.5401, 0.6951, 0.5379, 0.6874, 0.5371, 0.6798, 0.5379, 0.6725, 0.5401, 0.6657, 0.5436, 0.6598, 0.5484, 0.6951, 0.6131, 0.7024, 0.6109, 0.7092, 0.6074, 0.7151, 0.6026, 0.72, 0.5968, 0.7236, 0.5902, 0.7258, 0.583, 0.7266, 0.5755, 0.7258, 0.568, 0.7236, 0.5608, 0.72, 0.5542, 0.75, 0.5, 0.75, 1.0, 0.625, 1.0, 0.625, 0.5, 0.6549, 0.5542, 0.6513, 0.5608, 0.649, 0.568, 0.6483, 0.5755, 0.649, 0.583, 0.6513, 0.5902, 0.6549, 0.5968, 0.6598, 0.6026, 0.6657, 0.6074, 0.6725, 0.6109, 0.6798, 0.6131, 0.6855, 0.6136, 0.6874, 0.6522, 0.6798, 0.6529, 0.6725, 0.6551, 0.6657, 0.6586, 0.6598, 0.6634, 0.6549, 0.6692, 0.6513, 0.6758, 0.649, 0.683, 0.6483, 0.6905, 0.649, 0.698, 0.6513, 0.7052, 0.6549, 0.7118, 0.6598, 0.7176, 0.6657, 0.7224, 0.6725, 0.7259, 0.6798, 0.7281, 0.6855, 0.7287, 0.6831, 0.7676, 0.6798, 0.7679, 0.6725, 0.7701, 0.6657, 0.7736, 0.6598, 0.7784, 0.6549, 0.7842, 0.6513, 0.7908, 0.649, 0.798, 0.6483, 0.8055, 0.649, 0.813, 0.6513, 0.8202, 0.6549, 0.8268, 0.6598, 0.8326, 0.6657, 0.8374, 0.6725, 0.8409, 0.6798, 0.8431, 0.6855, 0.8437, 0.6874, 0.8822, 0.6798, 0.8829, 0.6725, 0.8851, 0.6657, 0.8886, 0.6598, 0.8934, 0.6549, 0.8992, 0.6513, 0.9059, 0.649, 0.913, 0.6483, 0.9205, 0.649, 0.928, 0.6513, 0.9352, 0.6549, 0.9418, 0.6598, 0.9476, 0.6657, 0.9524, 0.6725, 0.9559, 0.6798, 0.9581, 0.6874, 0.9589, 0.6951, 0.9581, 0.7024, 0.9559, 0.7092, 0.9524, 0.7151, 0.9476, 0.72, 0.9418, 0.7236, 0.9352, 0.7258, 0.928, 0.7266, 0.9205, 0.7258, 0.913, 0.7236, 0.9059, 0.72, 0.8992, 0.7151, 0.8934, 0.7092, 0.8886, 0.7024, 0.8851, 0.6951, 0.8829, 0.6893, 0.8824, 0.6874, 0.8439, 0.6951, 0.8431, 0.7024, 0.8409, 0.7092, 0.8374, 0.7151, 0.8326, 0.72, 0.8268, 0.7236, 0.8202, 0.7258, 0.813, 0.7266, 0.8055, 0.7258, 0.798, 0.7236, 0.7908, 0.72, 0.7842, 0.7151, 0.7784, 0.7092, 0.7736, 0.7024, 0.7701, 0.6951, 0.7679, 0.6893, 0.7674, 0.6929, 0.7283, 0.6951, 0.7281, 0.7024, 0.7259, 0.7092, 0.7224, 0.7151, 0.7176, 0.72, 0.7118, 0.7236, 0.7052, 0.7258, 0.698, 0.7266, 0.6905, 0.7258, 0.683, 0.7236, 0.6758, 0.72, 0.6692, 0.7151, 0.6634, 0.7092, 0.6586, 0.7024, 0.6551, 0.6951, 0.6529, 0.6893, 0.6523, 0.6874, 0.6138, 0.6874, 0.6138, 0.6893, 0.6523, 0.6874, 0.6522, 0.6855, 0.6136, 0.625, 0.5, 0.625, 1.0, 0.5, 1.0, 0.5, 0.5, 0.5, 0.5, 0.5, 1.0, 0.375, 1.0, 0.375, 0.5, 0.375, 0.5, 0.375, 1.0, 0.25, 1.0, 0.25, 0.5, 0.01, 0.25, 0.08029, 0.08029, 0.25, 0.01, 0.4197, 0.08029, 0.49, 0.25, 0.4197, 0.4197, 0.25, 0.49, 0.08029, 0.4197, 0.1902, 0.8825, 0.1874, 0.8439, 0.1951, 0.8431, 0.2024, 0.8409, 0.2092, 0.8374, 0.2151, 0.8326, 0.22, 0.8268, 0.2236, 0.8202, 0.2258, 0.813, 0.2266, 0.8055, 0.2258, 0.798, 0.2236, 0.7908, 0.22, 0.7842, 0.2151, 0.7784, 0.2092, 0.7736, 0.2024, 0.7701, 0.1951, 0.7679, 0.1874, 0.7672, 0.1831, 0.7676, 0.1874, 0.7288, 0.1951, 0.7281, 0.2024, 0.7259, 0.2092, 0.7224, 0.2151, 0.7176, 0.22, 0.7118, 0.2236, 0.7052, 0.2258, 0.698, 0.2266, 0.6905, 0.2258, 0.683, 0.2236, 0.6758, 0.22, 0.6692, 0.2151, 0.6634, 0.2092, 0.6586, 0.2024, 0.6551, 0.1951, 0.6529, 0.1902, 0.6524, 0.1874, 0.6138, 0.1951, 0.6131, 0.2024, 0.6109, 0.2092, 0.6074, 0.2151, 0.6026, 0.22, 0.5968, 0.2236, 0.5902, 0.2258, 0.583, 0.2266, 0.5755, 0.2258, 0.568, 0.2236, 0.5608, 0.22, 0.5542, 0.25, 0.5, 0.25, 1.0, 0.125, 1.0, 0.125, 0.5, 0.1549, 0.5542, 0.1513, 0.5608, 0.149, 0.568, 0.1483, 0.5755, 0.149, 0.583, 0.1513, 0.5902, 0.1549, 0.5968, 0.1598, 0.6026, 0.1657, 0.6074, 0.1725, 0.6109, 0.1798, 0.6131, 0.1847, 0.6136, 0.1874, 0.6522, 0.1798, 0.6529, 0.1725, 0.6551, 0.1657, 0.6586, 0.1598, 0.6634, 0.1549, 0.6692, 0.1513, 0.6758, 0.149, 0.683, 0.1483, 0.6905, 0.149, 0.698, 0.1513, 0.7052, 0.1549, 0.7118, 0.1598, 0.7176, 0.1657, 0.7224, 0.1725, 0.7259, 0.1798, 0.7281, 0.1847, 0.7286, 0.1825, 0.7676, 0.1798, 0.7679, 0.1725, 0.7701, 0.1657, 0.7736, 0.1598, 0.7784, 0.1549, 0.7842, 0.1513, 0.7908, 0.149, 0.798, 0.1483, 0.8055, 0.149, 0.813, 0.1513, 0.8202, 0.1549, 0.8268, 0.1598, 0.8326, 0.1657, 0.8374, 0.1725, 0.8409, 0.1798, 0.8431, 0.1847, 0.8436, 0.1874, 0.8822, 0.1798, 0.8829, 0.1725, 0.8851, 0.1657, 0.8886, 0.1598, 0.8934, 0.1549, 0.8992, 0.1513, 0.9059, 0.149, 0.913, 0.1483, 0.9205, 0.149, 0.928, 0.1513, 0.9352, 0.1549, 0.9418, 0.1598, 0.9476, 0.1657, 0.9524, 0.1725, 0.9559, 0.1798, 0.9581, 0.1874, 0.9589, 0.1951, 0.9581, 0.2024, 0.9559, 0.2092, 0.9524, 0.2151, 0.9476, 0.22, 0.9418, 0.2236, 0.9352, 0.2258, 0.928, 0.2266, 0.9205, 0.2258, 0.913, 0.2236, 0.9059, 0.22, 0.8992, 0.2151, 0.8934, 0.2092, 0.8886, 0.2024, 0.8851, 0.1951, 0.8829, 0.1874, 0.8439, 0.1902, 0.8825, 0.1874, 0.8822, 0.1847, 0.8436, 0.1847, 0.7286, 0.1874, 0.7288, 0.1831, 0.7676, 0.1825, 0.7676, 0.1874, 0.6138, 0.1902, 0.6524, 0.1874, 0.6522, 0.1847, 0.6136, 0.1549, 0.5542, 0.125, 0.5, 0.25, 0.5, 0.22, 0.5542, 0.2151, 0.5484, 0.2092, 0.5436, 0.2024, 0.5401, 0.1951, 0.5379, 0.1874, 0.5371, 0.1798, 0.5379, 0.1725, 0.5401, 0.1657, 0.5436, 0.1598, 0.5484, 0.125, 0.5, 0.125, 1.0, 0.0, 1.0, 0.0, 0.5, 0.5803, 0.4197, 0.75, 0.49, 0.9197, 0.4197, 0.99, 0.25, 0.9197, 0.08029, 0.75, 0.01, 0.5803, 0.08029, 0.51, 0.25, 0.9688, 0.7681, 1.0, 0.7681, 1.0, 0.6782, 0.9688, 0.6782, 0.9375, 0.7681, 0.9688, 0.7681, 0.9688, 0.6782, 0.9375, 0.6783, 0.9062, 0.7682, 0.9375, 0.7681, 0.9375, 0.6783, 0.9062, 0.6783, 0.875, 0.7682, 0.9062, 0.7682, 0.9062, 0.6783, 0.875, 0.6783, 0.8438, 0.7682, 0.875, 0.7682, 0.875, 0.6783, 0.8438, 0.6783, 0.8125, 0.6783, 0.8125, 0.7682, 0.8438, 0.7682, 0.8438, 0.6783, 0.7812, 0.6783, 0.7812, 0.7682, 0.8125, 0.7682, 0.8125, 0.6783, 0.75, 0.6783, 0.75, 0.7682, 0.7812, 0.7682, 0.7812, 0.6783, 0.7188, 0.6783, 0.7188, 0.7682, 0.75, 0.7682, 0.75, 0.6783, 0.6875, 0.6783, 0.6875, 0.7682, 0.7188, 0.7682, 0.7188, 0.6783, 0.6562, 0.6783, 0.6562, 0.7682, 0.6875, 0.7682, 0.6875, 0.6783, 0.625, 0.6783, 0.625, 0.7682, 0.6562, 0.7682, 0.6562, 0.6783, 0.5938, 0.6783, 0.5938, 0.7682, 0.625, 0.7682, 0.625, 0.6783, 0.5625, 0.6783, 0.5625, 0.7681, 0.5938, 0.7682, 0.5938, 0.6783, 0.5312, 0.6782, 0.5312, 0.7681, 0.5625, 0.7681, 0.5625, 0.6783, 0.5, 0.6782, 0.5, 0.7681, 0.5145, 0.7681, 0.5312, 0.7681, 0.5312, 0.6782, 0.4688, 0.6782, 0.4688, 0.7681, 0.5, 0.7681, 0.5, 0.6782, 0.4889, 0.6782, 0.4375, 0.6782, 0.4375, 0.7681, 0.4688, 0.7681, 0.4688, 0.6782, 0.4062, 0.6782, 0.4062, 0.768, 0.4375, 0.7681, 0.4375, 0.6782, 0.375, 0.6781, 0.375, 0.768, 0.4062, 0.768, 0.4062, 0.6782, 0.3438, 0.6781, 0.3438, 0.768, 0.375, 0.768, 0.375, 0.6781, 0.3438, 0.768, 0.3438, 0.6781, 0.3125, 0.6781, 0.3125, 0.768, 0.3125, 0.768, 0.3125, 0.6781, 0.2812, 0.6781, 0.2812, 0.768, 0.2812, 0.768, 0.2812, 0.6781, 0.25, 0.6781, 0.25, 0.768, 0.2188, 0.768, 0.25, 0.768, 0.25, 0.6781, 0.2187, 0.6781, 0.1875, 0.768, 0.2188, 0.768, 0.2187, 0.6781, 0.1875, 0.6781, 0.1562, 0.768, 0.1875, 0.768, 0.1875, 0.6781, 0.1562, 0.6781, 0.125, 0.768, 0.1562, 0.768, 0.1562, 0.6781, 0.125, 0.6781, 0.09375, 0.768, 0.125, 0.768, 0.125, 0.6781, 0.09375, 0.6782, 0.0625, 0.7681, 0.09375, 0.768, 0.09375, 0.6782, 0.0625, 0.6782, 0.03125, 0.7681, 0.0625, 0.7681, 0.0625, 0.6782, 0.03125, 0.6782, 0.0, 0.7681, 0.03125, 0.7681, 0.03125, 0.6782, 0.0, 0.6782, 0.9688, 0.7681, 1.0, 0.7681, 1.0, 0.6782, 0.9889, 0.6782, 0.9688, 0.6782, 0.9375, 0.7681, 0.9688, 0.7681, 0.9688, 0.6782, 0.9375, 0.6783, 0.9062, 0.7682, 0.9375, 0.7681, 0.9375, 0.6783, 0.9062, 0.6783, 0.875, 0.7682, 0.9062, 0.7682, 0.9062, 0.6783, 0.875, 0.6783, 0.8438, 0.7682, 0.875, 0.7682, 0.875, 0.6783, 0.8438, 0.6783, 0.8125, 0.6783, 0.8125, 0.7682, 0.8438, 0.7682, 0.8438, 0.6783, 0.7812, 0.6783, 0.7812, 0.7682, 0.8125, 0.7682, 0.8125, 0.6783, 0.75, 0.6783, 0.75, 0.7682, 0.7812, 0.7682, 0.7812, 0.6783, 0.7188, 0.6783, 0.7188, 0.7682, 0.75, 0.7682, 0.75, 0.6783, 0.6875, 0.6783, 0.6875, 0.7682, 0.7188, 0.7682, 0.7188, 0.6783, 0.6562, 0.6783, 0.6562, 0.7682, 0.6875, 0.7682, 0.6875, 0.6783, 0.625, 0.6783, 0.625, 0.7682, 0.6562, 0.7682, 0.6562, 0.6783, 0.5938, 0.6783, 0.5938, 0.7682, 0.625, 0.7682, 0.625, 0.6783, 0.5625, 0.6783, 0.5625, 0.7681, 0.5938, 0.7682, 0.5938, 0.6783, 0.5312, 0.6782, 0.5312, 0.7681, 0.5625, 0.7681, 0.5625, 0.6783, 0.5, 0.6782, 0.5, 0.7681, 0.5224, 0.7681, 0.5312, 0.7681, 0.5312, 0.6782, 0.4688, 0.6782, 0.4688, 0.7681, 0.4832, 0.7681, 0.5, 0.7681, 0.5, 0.6782, 0.4889, 0.6782, 0.4375, 0.6782, 0.4375, 0.7681, 0.4688, 0.7681, 0.4688, 0.6782, 0.4062, 0.6782, 0.4062, 0.768, 0.4375, 0.7681, 0.4375, 0.6782, 0.375, 0.6781, 0.375, 0.768, 0.4062, 0.768, 0.4062, 0.6782, 0.3438, 0.6781, 0.3438, 0.768, 0.375, 0.768, 0.375, 0.6781, 0.3438, 0.768, 0.3438, 0.6781, 0.3125, 0.6781, 0.3125, 0.768, 0.3125, 0.768, 0.3125, 0.6781, 0.2812, 0.6781, 0.2812, 0.768, 0.2812, 0.768, 0.2812, 0.6781, 0.25, 0.6781, 0.25, 0.768, 0.2188, 0.768, 0.25, 0.768, 0.25, 0.6781, 0.2188, 0.6781, 0.1875, 0.768, 0.2188, 0.768, 0.2188, 0.6781, 0.1875, 0.6781, 0.1562, 0.768, 0.1875, 0.768, 0.1875, 0.6781, 0.1562, 0.6781, 0.125, 0.768, 0.1562, 0.768, 0.1562, 0.6781, 0.125, 0.6781, 0.09375, 0.768, 0.125, 0.768, 0.125, 0.6781, 0.09375, 0.6782, 0.0625, 0.7681, 0.09375, 0.768, 0.09375, 0.6782, 0.0625, 0.6782, 0.03125, 0.7681, 0.0625, 0.7681, 0.0625, 0.6782, 0.03125, 0.6782, 0.0, 0.7681, 0.01449, 0.7681, 0.03125, 0.7681, 0.03125, 0.6782, 0.0, 0.6782, 0.9688, 0.7681, 0.9832, 0.7681, 1.0, 0.7681, 1.0, 0.6782, 0.9688, 0.6782, 0.9375, 0.7681, 0.9688, 0.7681, 0.9688, 0.6782, 0.9375, 0.6783, 0.9062, 0.7682, 0.9375, 0.7681, 0.9375, 0.6783, 0.9062, 0.6783, 0.875, 0.7682, 0.9062, 0.7682, 0.9062, 0.6783, 0.875, 0.6783, 0.8438, 0.7682, 0.875, 0.7682, 0.875, 0.6783, 0.8438, 0.6783, 0.8125, 0.6783, 0.8125, 0.7682, 0.8438, 0.7682, 0.8438, 0.6783, 0.7812, 0.6783, 0.7812, 0.7682, 0.8125, 0.7682, 0.8125, 0.6783, 0.75, 0.6783, 0.75, 0.7682, 0.7812, 0.7682, 0.7812, 0.6783, 0.7188, 0.6783, 0.7188, 0.7682, 0.75, 0.7682, 0.75, 0.6783, 0.6875, 0.6783, 0.6875, 0.7682, 0.7188, 0.7682, 0.7188, 0.6783, 0.6562, 0.6783, 0.6562, 0.7682, 0.6875, 0.7682, 0.6875, 0.6783, 0.625, 0.6783, 0.625, 0.7682, 0.6562, 0.7682, 0.6562, 0.6783, 0.5938, 0.6783, 0.5938, 0.7682, 0.625, 0.7682, 0.625, 0.6783, 0.5625, 0.6783, 0.5625, 0.7681, 0.5938, 0.7682, 0.5938, 0.6783, 0.5312, 0.6782, 0.5312, 0.7681, 0.5625, 0.7681, 0.5625, 0.6783, 0.5, 0.6782, 0.5, 0.7681, 0.5145, 0.7681, 0.5312, 0.7681, 0.5312, 0.6782, 0.4688, 0.6782, 0.4688, 0.7681, 0.5, 0.7681, 0.5, 0.6782, 0.4889, 0.6782, 0.4375, 0.6782, 0.4375, 0.7681, 0.4688, 0.7681, 0.4688, 0.6782, 0.4062, 0.6782, 0.4062, 0.768, 0.4375, 0.7681, 0.4375, 0.6782, 0.375, 0.6781, 0.375, 0.768, 0.4062, 0.768, 0.4062, 0.6782, 0.3438, 0.6781, 0.3438, 0.768, 0.375, 0.768, 0.375, 0.6781, 0.3438, 0.768, 0.3438, 0.6781, 0.3125, 0.6781, 0.3125, 0.768, 0.3125, 0.768, 0.3125, 0.6781, 0.2812, 0.6781, 0.2812, 0.768, 0.2812, 0.768, 0.2812, 0.6781, 0.25, 0.6781, 0.25, 0.768, 0.2188, 0.768, 0.25, 0.768, 0.25, 0.6781, 0.2188, 0.6781, 0.1875, 0.768, 0.2188, 0.768, 0.2188, 0.6781, 0.1875, 0.6781, 0.1562, 0.768, 0.1875, 0.768, 0.1875, 0.6781, 0.1562, 0.6781, 0.125, 0.768, 0.1562, 0.768, 0.1562, 0.6781, 0.125, 0.6781, 0.09375, 0.768, 0.125, 0.768, 0.125, 0.6781, 0.09375, 0.6782, 0.0625, 0.7681, 0.09375, 0.768, 0.09375, 0.6782, 0.0625, 0.6782, 0.03125, 0.7681, 0.0625, 0.7681, 0.0625, 0.6782, 0.03125, 0.6782, 0.0, 0.7681, 0.01775, 0.7681, 0.03125, 0.7681, 0.03125, 0.6782, 0.02011, 0.6782, 0.01773, 0.6782, 0.0, 0.6782, 0.9688, 0.7681, 1.0, 0.7681, 1.0, 0.6782, 0.9889, 0.6782, 0.9688, 0.6782, 0.9375, 0.7681, 0.9688, 0.7681, 0.9688, 0.6782, 0.9375, 0.6783, 0.9062, 0.7682, 0.9375, 0.7681, 0.9375, 0.6783, 0.9062, 0.6783, 0.875, 0.7682, 0.9062, 0.7682, 0.9062, 0.6783, 0.875, 0.6783, 0.8438, 0.7682, 0.875, 0.7682, 0.875, 0.6783, 0.8438, 0.6783, 0.8125, 0.6783, 0.8125, 0.7682, 0.8438, 0.7682, 0.8438, 0.6783, 0.7812, 0.6783, 0.7812, 0.7682, 0.8125, 0.7682, 0.8125, 0.6783, 0.75, 0.6783, 0.75, 0.7682, 0.7812, 0.7682, 0.7812, 0.6783, 0.7188, 0.6783, 0.7188, 0.7682, 0.75, 0.7682, 0.75, 0.6783, 0.6875, 0.6783, 0.6875, 0.7682, 0.7188, 0.7682, 0.7188, 0.6783, 0.6562, 0.6783, 0.6562, 0.7682, 0.6875, 0.7682, 0.6875, 0.6783, 0.625, 0.6783, 0.625, 0.7682, 0.6562, 0.7682, 0.6562, 0.6783, 0.5938, 0.6783, 0.5938, 0.7682, 0.625, 0.7682, 0.625, 0.6783, 0.5625, 0.6783, 0.5625, 0.7681, 0.5938, 0.7682, 0.5938, 0.6783, 0.5312, 0.6782, 0.5312, 0.7681, 0.5625, 0.7681, 0.5625, 0.6783, 0.5, 0.6782, 0.5, 0.7681, 0.5312, 0.7681, 0.5312, 0.6782, 0.4688, 0.6782, 0.4688, 0.7681, 0.5, 0.7681, 0.5, 0.6782, 0.4375, 0.6782, 0.4375, 0.7681, 0.4688, 0.7681, 0.4688, 0.6782, 0.4062, 0.6782, 0.4062, 0.768, 0.4375, 0.7681, 0.4375, 0.6782, 0.375, 0.6781, 0.375, 0.768, 0.4062, 0.768, 0.4062, 0.6782, 0.3438, 0.6781, 0.3438, 0.768, 0.375, 0.768, 0.375, 0.6781, 0.3438, 0.768, 0.3438, 0.6781, 0.3125, 0.6781, 0.3125, 0.768, 0.3125, 0.768, 0.3125, 0.6781, 0.2812, 0.6781, 0.2812, 0.768, 0.2812, 0.768, 0.2812, 0.6781, 0.25, 0.6781, 0.25, 0.768, 0.2188, 0.768, 0.25, 0.768, 0.25, 0.6781, 0.2188, 0.6781, 0.1875, 0.768, 0.2188, 0.768, 0.2188, 0.6781, 0.1875, 0.6781, 0.1562, 0.768, 0.1875, 0.768, 0.1875, 0.6781, 0.1562, 0.6781, 0.125, 0.768, 0.1562, 0.768, 0.1562, 0.6781, 0.125, 0.6781, 0.09375, 0.768, 0.125, 0.768, 0.125, 0.6781, 0.09375, 0.6782, 0.0625, 0.7681, 0.09375, 0.768, 0.09375, 0.6782, 0.0625, 0.6782, 0.03125, 0.7681, 0.0625, 0.7681, 0.0625, 0.6782, 0.03125, 0.6782, 0.0, 0.7681, 0.01449, 0.7681, 0.03125, 0.7681, 0.03125, 0.6782, 0.0, 0.6782, 1.0, 0.7855, 0.9688, 0.7855, 0.9688, 0.8754, 1.0, 0.8754, 0.9688, 0.7855, 0.9375, 0.7855, 0.9375, 0.8754, 0.9688, 0.8754, 0.9375, 0.7855, 0.9062, 0.7855, 0.9062, 0.8754, 0.9375, 0.8754, 0.9062, 0.7855, 0.875, 0.7855, 0.875, 0.8754, 0.9062, 0.8754, 0.875, 0.7855, 0.8438, 0.7856, 0.8438, 0.8754, 0.875, 0.8754, 0.8438, 0.8754, 0.8438, 0.7856, 0.8125, 0.7856, 0.8125, 0.8755, 0.8125, 0.8755, 0.8125, 0.7856, 0.7812, 0.7856, 0.7812, 0.8755, 0.7812, 0.8755, 0.7812, 0.7856, 0.75, 0.7856, 0.75, 0.8755, 0.7188, 0.7856, 0.7188, 0.8755, 0.75, 0.8755, 0.75, 0.7856, 0.6875, 0.7856, 0.6875, 0.8755, 0.7188, 0.8755, 0.7188, 0.7856, 0.6562, 0.7856, 0.6562, 0.8754, 0.6875, 0.8755, 0.6875, 0.7856, 0.625, 0.7855, 0.625, 0.8754, 0.6562, 0.8754, 0.6562, 0.7856, 0.5938, 0.7855, 0.5938, 0.8754, 0.625, 0.8754, 0.625, 0.7855, 0.5625, 0.7855, 0.5625, 0.8754, 0.5938, 0.8754, 0.5938, 0.7855, 0.5312, 0.7855, 0.5312, 0.8754, 0.5625, 0.8754, 0.5625, 0.7855, 0.5134, 0.7855, 0.5, 0.7855, 0.5, 0.8754, 0.5078, 0.8754, 0.5312, 0.8754, 0.5312, 0.7855, 0.4688, 0.7854, 0.4688, 0.8753, 0.5, 0.8754, 0.5, 0.7855, 0.4375, 0.7854, 0.4375, 0.8753, 0.4688, 0.8753, 0.4688, 0.7854, 0.4062, 0.7854, 0.4062, 0.8753, 0.4375, 0.8753, 0.4375, 0.7854, 0.375, 0.7854, 0.375, 0.8753, 0.4062, 0.8753, 0.4062, 0.7854, 0.3438, 0.7854, 0.3438, 0.8753, 0.375, 0.8753, 0.375, 0.7854, 0.3438, 0.7854, 0.3125, 0.7854, 0.3125, 0.8752, 0.3438, 0.8753, 0.3125, 0.7854, 0.2812, 0.7854, 0.2812, 0.8752, 0.3125, 0.8752, 0.2812, 0.7854, 0.25, 0.7854, 0.25, 0.8752, 0.2812, 0.8752, 0.25, 0.8752, 0.25, 0.7854, 0.2188, 0.7854, 0.2188, 0.8752, 0.2188, 0.8752, 0.2188, 0.7854, 0.1875, 0.7854, 0.1875, 0.8752, 0.1875, 0.8752, 0.1875, 0.7854, 0.1562, 0.7854, 0.1562, 0.8753, 0.1562, 0.7854, 0.125, 0.7854, 0.125, 0.8753, 0.1562, 0.8753, 0.125, 0.7854, 0.09375, 0.7854, 0.09375, 0.8753, 0.125, 0.8753, 0.09375, 0.7854, 0.0625, 0.7854, 0.0625, 0.8753, 0.09375, 0.8753, 0.0625, 0.7854, 0.03125, 0.7854, 0.03125, 0.8753, 0.0625, 0.8753, 0.03125, 0.7854, 0.0, 0.7855, 0.0, 0.8754, 0.03125, 0.8753, 1.0, 0.7855, 0.9688, 0.7855, 0.9688, 0.8754, 1.0, 0.8754, 0.9688, 0.7855, 0.9375, 0.7855, 0.9375, 0.8754, 0.9688, 0.8754, 0.9375, 0.7855, 0.9062, 0.7855, 0.9062, 0.8754, 0.9375, 0.8754, 0.9062, 0.7855, 0.875, 0.7855, 0.875, 0.8754, 0.9062, 0.8754, 0.875, 0.7855, 0.8438, 0.7856, 0.8438, 0.8754, 0.875, 0.8754, 0.8438, 0.8754, 0.8438, 0.7856, 0.8125, 0.7856, 0.8125, 0.8755, 0.8125, 0.8755, 0.8125, 0.7856, 0.7812, 0.7856, 0.7812, 0.8755, 0.7812, 0.8755, 0.7812, 0.7856, 0.75, 0.7856, 0.75, 0.8755, 0.7188, 0.7856, 0.7188, 0.8755, 0.75, 0.8755, 0.75, 0.7856, 0.6875, 0.7856, 0.6875, 0.8755, 0.7188, 0.8755, 0.7188, 0.7856, 0.6562, 0.7856, 0.6562, 0.8754, 0.6875, 0.8755, 0.6875, 0.7856, 0.625, 0.7855, 0.625, 0.8754, 0.6562, 0.8754, 0.6562, 0.7856, 0.5938, 0.7855, 0.5938, 0.8754, 0.625, 0.8754, 0.625, 0.7855, 0.5625, 0.7855, 0.5625, 0.8754, 0.5938, 0.8754, 0.5938, 0.7855, 0.5312, 0.7855, 0.5312, 0.8754, 0.5625, 0.8754, 0.5625, 0.7855, 0.5134, 0.7855, 0.5, 0.7855, 0.5, 0.8754, 0.5078, 0.8754, 0.5312, 0.8754, 0.5312, 0.7855, 0.5, 0.8754, 0.5, 0.7855, 0.4688, 0.7854, 0.4688, 0.8753, 0.4775, 0.8753, 0.4375, 0.7854, 0.4375, 0.8753, 0.4688, 0.8753, 0.4688, 0.7854, 0.4062, 0.7854, 0.4062, 0.8753, 0.4375, 0.8753, 0.4375, 0.7854, 0.375, 0.7854, 0.375, 0.8753, 0.4062, 0.8753, 0.4062, 0.7854, 0.3438, 0.7854, 0.3438, 0.8753, 0.375, 0.8753, 0.375, 0.7854, 0.3438, 0.7854, 0.3125, 0.7854, 0.3125, 0.8752, 0.3438, 0.8753, 0.3125, 0.7854, 0.2812, 0.7854, 0.2812, 0.8752, 0.3125, 0.8752, 0.2812, 0.7854, 0.25, 0.7854, 0.25, 0.8752, 0.2812, 0.8752, 0.25, 0.8752, 0.25, 0.7854, 0.2188, 0.7854, 0.2188, 0.8752, 0.2188, 0.8752, 0.2188, 0.7854, 0.1875, 0.7854, 0.1875, 0.8752, 0.1875, 0.8752, 0.1875, 0.7854, 0.1562, 0.7854, 0.1562, 0.8753, 0.1562, 0.7854, 0.125, 0.7854, 0.125, 0.8753, 0.1562, 0.8753, 0.125, 0.7854, 0.09375, 0.7854, 0.09375, 0.8753, 0.125, 0.8753, 0.09375, 0.7854, 0.0625, 0.7854, 0.0625, 0.8753, 0.09375, 0.8753, 0.0625, 0.7854, 0.03125, 0.7854, 0.03125, 0.8753, 0.0625, 0.8753, 0.03125, 0.7854, 0.01341, 0.7855, 0.0, 0.7855, 0.0, 0.8754, 0.007791, 0.8753, 0.03125, 0.8753, 1.0, 0.7855, 0.9822, 0.7855, 0.9822, 0.7855, 0.9688, 0.7855, 0.9688, 0.8754, 0.9823, 0.8754, 1.0, 0.8754, 0.9688, 0.7855, 0.9375, 0.7855, 0.9375, 0.8754, 0.9688, 0.8754, 0.9375, 0.7855, 0.9062, 0.7855, 0.9062, 0.8754, 0.9375, 0.8754, 0.9062, 0.7855, 0.875, 0.7855, 0.875, 0.8754, 0.9062, 0.8754, 0.875, 0.7855, 0.8438, 0.7856, 0.8438, 0.8754, 0.875, 0.8754, 0.8438, 0.8754, 0.8438, 0.7856, 0.8125, 0.7856, 0.8125, 0.8755, 0.8125, 0.8755, 0.8125, 0.7856, 0.7812, 0.7856, 0.7812, 0.8755, 0.7812, 0.8755, 0.7812, 0.7856, 0.75, 0.7856, 0.75, 0.8755, 0.7188, 0.7856, 0.7188, 0.8755, 0.75, 0.8755, 0.75, 0.7856, 0.6875, 0.7856, 0.6875, 0.8755, 0.7188, 0.8755, 0.7188, 0.7856, 0.6562, 0.7856, 0.6562, 0.8754, 0.6875, 0.8755, 0.6875, 0.7856, 0.625, 0.7855, 0.625, 0.8754, 0.6562, 0.8754, 0.6562, 0.7856, 0.5938, 0.7855, 0.5938, 0.8754, 0.625, 0.8754, 0.625, 0.7855, 0.5625, 0.7855, 0.5625, 0.8754, 0.5938, 0.8754, 0.5938, 0.7855, 0.5312, 0.7855, 0.5312, 0.8754, 0.5625, 0.8754, 0.5625, 0.7855, 0.5134, 0.7855, 0.5, 0.7855, 0.5, 0.8754, 0.5078, 0.8754, 0.5312, 0.8754, 0.5312, 0.7855, 0.4688, 0.7854, 0.4688, 0.8753, 0.5, 0.8754, 0.5, 0.7855, 0.4375, 0.7854, 0.4375, 0.8753, 0.4688, 0.8753, 0.4688, 0.7854, 0.4062, 0.7854, 0.4062, 0.8753, 0.4375, 0.8753, 0.4375, 0.7854, 0.375, 0.7854, 0.375, 0.8753, 0.4062, 0.8753, 0.4062, 0.7854, 0.3438, 0.7854, 0.3438, 0.8753, 0.375, 0.8753, 0.375, 0.7854, 0.3438, 0.7854, 0.3125, 0.7854, 0.3125, 0.8752, 0.3438, 0.8753, 0.3125, 0.7854, 0.2812, 0.7854, 0.2812, 0.8752, 0.3125, 0.8752, 0.2812, 0.7854, 0.25, 0.7854, 0.25, 0.8752, 0.2812, 0.8752, 0.25, 0.8752, 0.25, 0.7854, 0.2188, 0.7854, 0.2188, 0.8752, 0.2188, 0.8752, 0.2188, 0.7854, 0.1875, 0.7854, 0.1875, 0.8752, 0.1875, 0.8752, 0.1875, 0.7854, 0.1562, 0.7854, 0.1562, 0.8753, 0.1562, 0.7854, 0.125, 0.7854, 0.125, 0.8753, 0.1562, 0.8753, 0.125, 0.7854, 0.09375, 0.7854, 0.09375, 0.8753, 0.125, 0.8753, 0.09375, 0.7854, 0.0625, 0.7854, 0.0625, 0.8753, 0.09375, 0.8753, 0.0625, 0.7854, 0.03125, 0.7854, 0.03125, 0.8753, 0.0625, 0.8753, 0.03125, 0.7854, 0.0, 0.7855, 0.0, 0.8754, 0.007791, 0.8753, 0.03125, 0.8753, 1.0, 0.7855, 0.9688, 0.7855, 0.9688, 0.8754, 1.0, 0.8754, 0.9688, 0.7855, 0.9375, 0.7855, 0.9375, 0.8754, 0.9688, 0.8754, 0.9375, 0.7855, 0.9062, 0.7855, 0.9062, 0.8754, 0.9375, 0.8754, 0.9062, 0.7855, 0.875, 0.7855, 0.875, 0.8754, 0.9062, 0.8754, 0.875, 0.7855, 0.8438, 0.7856, 0.8438, 0.8754, 0.875, 0.8754, 0.8438, 0.8754, 0.8438, 0.7856, 0.8125, 0.7856, 0.8125, 0.8755, 0.8125, 0.8755, 0.8125, 0.7856, 0.7812, 0.7856, 0.7812, 0.8755, 0.7812, 0.8755, 0.7812, 0.7856, 0.75, 0.7856, 0.75, 0.8755, 0.7188, 0.7856, 0.7188, 0.8755, 0.75, 0.8755, 0.75, 0.7856, 0.6875, 0.7856, 0.6875, 0.8755, 0.7188, 0.8755, 0.7188, 0.7856, 0.6562, 0.7856, 0.6562, 0.8754, 0.6875, 0.8755, 0.6875, 0.7856, 0.625, 0.7855, 0.625, 0.8754, 0.6562, 0.8754, 0.6562, 0.7856, 0.5938, 0.7855, 0.5938, 0.8754, 0.625, 0.8754, 0.625, 0.7855, 0.5625, 0.7855, 0.5625, 0.8754, 0.5938, 0.8754, 0.5938, 0.7855, 0.5312, 0.7855, 0.5312, 0.8754, 0.5625, 0.8754, 0.5625, 0.7855, 0.5, 0.7855, 0.5, 0.8754, 0.5312, 0.8754, 0.5312, 0.7855, 0.4688, 0.7854, 0.4688, 0.8753, 0.5, 0.8754, 0.5, 0.7855, 0.4375, 0.7854, 0.4375, 0.8753, 0.4688, 0.8753, 0.4688, 0.7854, 0.4062, 0.7854, 0.4062, 0.8753, 0.4375, 0.8753, 0.4375, 0.7854, 0.375, 0.7854, 0.375, 0.8753, 0.4062, 0.8753, 0.4062, 0.7854, 0.3438, 0.7854, 0.3438, 0.8753, 0.375, 0.8753, 0.375, 0.7854, 0.3438, 0.7854, 0.3125, 0.7854, 0.3125, 0.8752, 0.3438, 0.8753, 0.3125, 0.7854, 0.2812, 0.7854, 0.2812, 0.8752, 0.3125, 0.8752, 0.2812, 0.7854, 0.25, 0.7854, 0.25, 0.8752, 0.2812, 0.8752, 0.25, 0.8752, 0.25, 0.7854, 0.2188, 0.7854, 0.2188, 0.8752, 0.2188, 0.8752, 0.2188, 0.7854, 0.1875, 0.7854, 0.1875, 0.8752, 0.1875, 0.8752, 0.1875, 0.7854, 0.1562, 0.7854, 0.1562, 0.8753, 0.1562, 0.7854, 0.125, 0.7854, 0.125, 0.8753, 0.1562, 0.8753, 0.125, 0.7854, 0.09375, 0.7854, 0.09375, 0.8753, 0.125, 0.8753, 0.09375, 0.7854, 0.0625, 0.7854, 0.0625, 0.8753, 0.09375, 0.8753, 0.0625, 0.7854, 0.03125, 0.7854, 0.03125, 0.8753, 0.0625, 0.8753, 0.03125, 0.7854, 0.01341, 0.7855, 0.0, 0.7855, 0.0, 0.8754, 0.007791, 0.8753, 0.03125, 0.8753])
me_cylinder_002.update()

# ---- objects
ob_light = bpy.data.objects.new('Light', light_light)
ob_camera = bpy.data.objects.new('Camera', cam_camera)
ob_cylinder = bpy.data.objects.new('Cylinder', me_cylinder_002)

# ---- transforms, parenting, visibility, modifiers, constraints
ob_light.location = (4.076, 1.005, 5.904)
ob_light.rotation_euler = (0.6503, 0.05522, 1.866)
ob_light.lock_rotations_4d = False
ob_light.empty_display_type = 'ARROWS'
ob_light.color = (0.0, 0.0, 0.0, 0.0)
ob_light.lineart.crease_threshold = 0.0
ob_camera.location = (7.359, -6.926, 4.958)
ob_camera.rotation_euler = (1.109, 0.0, 0.8149)
ob_camera.lock_rotations_4d = False
ob_camera.empty_display_type = 'ARROWS'
ob_camera.color = (0.0, 0.0, 0.0, 0.0)
ob_camera.display_type = 'WIRE'
ob_camera.lineart.crease_threshold = 0.0
ob_cylinder.location = (0.0, 0.0, 0.0)
ob_cylinder.rotation_euler = (1.571, -0.3931, 0.0)
ob_cylinder.scale = (1.0, 1.0, 1.563)

# ---- collection membership
col_collection.objects.link(ob_light)
col_collection.objects.link(ob_camera)
col_collection.objects.link(ob_cylinder)

# ---- scene / render settings (as saved in the file)
scene.camera = ob_camera
scene.frame_start = 1; scene.frame_end = 250; scene.frame_set(1)
scene.render.engine = 'CYCLES'
scene.cycles.sampling_pattern = 'TABULATED_SOBOL'
scene.cycles.use_light_tree = False
scene.view_settings.view_transform = 'Filmic'
bpy.context.view_layer.update()
